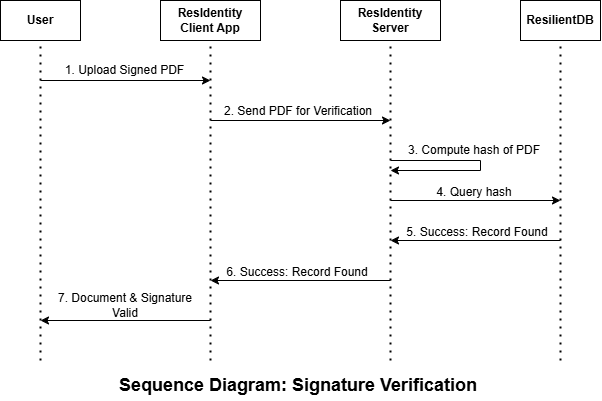

The diagram above was exported from draw.io. Its source (the exported page's mxGraphModel, read from the mxfile embedded in the PNG):
<mxGraphModel dx="1149" dy="420" grid="1" gridSize="10" guides="1" tooltips="1" connect="1" arrows="1" fold="1" page="1" pageScale="1" pageWidth="850" pageHeight="1100" math="0" shadow="0">
  <root>
    <mxCell id="0" />
    <mxCell id="1" parent="0" />
    <mxCell id="uP6Deq2Lmby7yDWFBdSE-1" value="&lt;b&gt;User&lt;/b&gt;" style="rounded=0;whiteSpace=wrap;html=1;" vertex="1" parent="1">
      <mxGeometry x="40" y="40" width="80" height="40" as="geometry" />
    </mxCell>
    <mxCell id="uP6Deq2Lmby7yDWFBdSE-2" value="&lt;b&gt;ResIdentity&lt;/b&gt;&lt;div&gt;&lt;b&gt;Client App&lt;/b&gt;&lt;/div&gt;" style="rounded=0;whiteSpace=wrap;html=1;" vertex="1" parent="1">
      <mxGeometry x="200" y="40" width="100" height="40" as="geometry" />
    </mxCell>
    <mxCell id="uP6Deq2Lmby7yDWFBdSE-3" value="&lt;b&gt;ResIdentity Server&lt;/b&gt;" style="rounded=0;whiteSpace=wrap;html=1;" vertex="1" parent="1">
      <mxGeometry x="380" y="40" width="100" height="40" as="geometry" />
    </mxCell>
    <mxCell id="uP6Deq2Lmby7yDWFBdSE-4" value="&lt;b&gt;ResilientDB&lt;/b&gt;" style="rounded=0;whiteSpace=wrap;html=1;" vertex="1" parent="1">
      <mxGeometry x="560" y="40" width="80" height="40" as="geometry" />
    </mxCell>
    <mxCell id="uP6Deq2Lmby7yDWFBdSE-7" value="" style="endArrow=none;dashed=1;html=1;dashPattern=1 3;strokeWidth=2;rounded=0;entryX=0.5;entryY=1;entryDx=0;entryDy=0;" edge="1" parent="1" target="uP6Deq2Lmby7yDWFBdSE-1">
      <mxGeometry width="50" height="50" relative="1" as="geometry">
        <mxPoint x="80" y="400" as="sourcePoint" />
        <mxPoint x="105" y="130" as="targetPoint" />
      </mxGeometry>
    </mxCell>
    <mxCell id="uP6Deq2Lmby7yDWFBdSE-8" value="" style="endArrow=none;dashed=1;html=1;dashPattern=1 3;strokeWidth=2;rounded=0;entryX=0.5;entryY=1;entryDx=0;entryDy=0;" edge="1" parent="1" target="uP6Deq2Lmby7yDWFBdSE-2">
      <mxGeometry width="50" height="50" relative="1" as="geometry">
        <mxPoint x="250" y="400" as="sourcePoint" />
        <mxPoint x="249.5" y="80" as="targetPoint" />
      </mxGeometry>
    </mxCell>
    <mxCell id="uP6Deq2Lmby7yDWFBdSE-9" value="" style="endArrow=none;dashed=1;html=1;dashPattern=1 3;strokeWidth=2;rounded=0;entryX=0.5;entryY=1;entryDx=0;entryDy=0;" edge="1" parent="1" target="uP6Deq2Lmby7yDWFBdSE-3">
      <mxGeometry width="50" height="50" relative="1" as="geometry">
        <mxPoint x="430" y="400" as="sourcePoint" />
        <mxPoint x="429.5" y="80" as="targetPoint" />
      </mxGeometry>
    </mxCell>
    <mxCell id="uP6Deq2Lmby7yDWFBdSE-10" value="" style="endArrow=none;dashed=1;html=1;dashPattern=1 3;strokeWidth=2;rounded=0;entryX=0.5;entryY=1;entryDx=0;entryDy=0;" edge="1" parent="1" target="uP6Deq2Lmby7yDWFBdSE-4">
      <mxGeometry width="50" height="50" relative="1" as="geometry">
        <mxPoint x="600" y="400" as="sourcePoint" />
        <mxPoint x="599.5" y="80" as="targetPoint" />
      </mxGeometry>
    </mxCell>
    <mxCell id="uP6Deq2Lmby7yDWFBdSE-11" value="" style="endArrow=classic;html=1;rounded=0;" edge="1" parent="1">
      <mxGeometry width="50" height="50" relative="1" as="geometry">
        <mxPoint x="80" y="120" as="sourcePoint" />
        <mxPoint x="250" y="120" as="targetPoint" />
      </mxGeometry>
    </mxCell>
    <mxCell id="uP6Deq2Lmby7yDWFBdSE-12" value="1. Upload Signed PDF" style="text;html=1;align=center;verticalAlign=middle;whiteSpace=wrap;rounded=0;" vertex="1" parent="1">
      <mxGeometry x="99" y="95" width="131" height="30" as="geometry" />
    </mxCell>
    <mxCell id="uP6Deq2Lmby7yDWFBdSE-13" value="" style="endArrow=classic;html=1;rounded=0;" edge="1" parent="1">
      <mxGeometry width="50" height="50" relative="1" as="geometry">
        <mxPoint x="250" y="160" as="sourcePoint" />
        <mxPoint x="430" y="160" as="targetPoint" />
      </mxGeometry>
    </mxCell>
    <mxCell id="uP6Deq2Lmby7yDWFBdSE-14" value="2. Send PDF for Verification" style="text;html=1;align=center;verticalAlign=middle;whiteSpace=wrap;rounded=0;" vertex="1" parent="1">
      <mxGeometry x="260" y="136" width="156" height="30" as="geometry" />
    </mxCell>
    <mxCell id="uP6Deq2Lmby7yDWFBdSE-16" value="" style="endArrow=classic;html=1;rounded=0;" edge="1" parent="1">
      <mxGeometry width="50" height="50" relative="1" as="geometry">
        <mxPoint x="430" y="200" as="sourcePoint" />
        <mxPoint x="430" y="210" as="targetPoint" />
        <Array as="points">
          <mxPoint x="520" y="200" />
          <mxPoint x="520" y="210" />
        </Array>
      </mxGeometry>
    </mxCell>
    <mxCell id="uP6Deq2Lmby7yDWFBdSE-17" value="3. Compute hash of PDF" style="text;html=1;align=center;verticalAlign=middle;whiteSpace=wrap;rounded=0;" vertex="1" parent="1">
      <mxGeometry x="436" y="175" width="156" height="30" as="geometry" />
    </mxCell>
    <mxCell id="uP6Deq2Lmby7yDWFBdSE-18" value="" style="endArrow=classic;html=1;rounded=0;" edge="1" parent="1">
      <mxGeometry width="50" height="50" relative="1" as="geometry">
        <mxPoint x="430" y="240" as="sourcePoint" />
        <mxPoint x="600" y="240" as="targetPoint" />
      </mxGeometry>
    </mxCell>
    <mxCell id="uP6Deq2Lmby7yDWFBdSE-19" value="4. Query hash" style="text;html=1;align=center;verticalAlign=middle;whiteSpace=wrap;rounded=0;" vertex="1" parent="1">
      <mxGeometry x="474" y="217" width="80" height="30" as="geometry" />
    </mxCell>
    <mxCell id="uP6Deq2Lmby7yDWFBdSE-20" value="" style="endArrow=classic;html=1;rounded=0;" edge="1" parent="1">
      <mxGeometry width="50" height="50" relative="1" as="geometry">
        <mxPoint x="600" y="280" as="sourcePoint" />
        <mxPoint x="430" y="280" as="targetPoint" />
      </mxGeometry>
    </mxCell>
    <mxCell id="uP6Deq2Lmby7yDWFBdSE-21" value="5. Success: Record Found" style="text;html=1;align=center;verticalAlign=middle;whiteSpace=wrap;rounded=0;" vertex="1" parent="1">
      <mxGeometry x="442" y="257" width="150" height="30" as="geometry" />
    </mxCell>
    <mxCell id="uP6Deq2Lmby7yDWFBdSE-22" value="" style="endArrow=classic;html=1;rounded=0;" edge="1" parent="1">
      <mxGeometry width="50" height="50" relative="1" as="geometry">
        <mxPoint x="430" y="320" as="sourcePoint" />
        <mxPoint x="250" y="320" as="targetPoint" />
      </mxGeometry>
    </mxCell>
    <mxCell id="uP6Deq2Lmby7yDWFBdSE-23" value="6. Success: Record Found" style="text;html=1;align=center;verticalAlign=middle;whiteSpace=wrap;rounded=0;" vertex="1" parent="1">
      <mxGeometry x="262" y="297" width="150" height="30" as="geometry" />
    </mxCell>
    <mxCell id="uP6Deq2Lmby7yDWFBdSE-24" value="" style="endArrow=classic;html=1;rounded=0;" edge="1" parent="1">
      <mxGeometry width="50" height="50" relative="1" as="geometry">
        <mxPoint x="250" y="360" as="sourcePoint" />
        <mxPoint x="80" y="360" as="targetPoint" />
      </mxGeometry>
    </mxCell>
    <mxCell id="uP6Deq2Lmby7yDWFBdSE-25" value="7. Document &amp;amp; Signature Valid" style="text;html=1;align=center;verticalAlign=middle;whiteSpace=wrap;rounded=0;" vertex="1" parent="1">
      <mxGeometry x="89.5" y="330" width="150" height="30" as="geometry" />
    </mxCell>
    <mxCell id="uP6Deq2Lmby7yDWFBdSE-26" value="&lt;b&gt;&lt;font style=&quot;font-size: 18px;&quot;&gt;Sequence Diagram: Signature Verification&lt;/font&gt;&lt;/b&gt;" style="text;html=1;align=center;verticalAlign=middle;whiteSpace=wrap;rounded=0;" vertex="1" parent="1">
      <mxGeometry x="148" y="410" width="380" height="30" as="geometry" />
    </mxCell>
  </root>
</mxGraphModel>